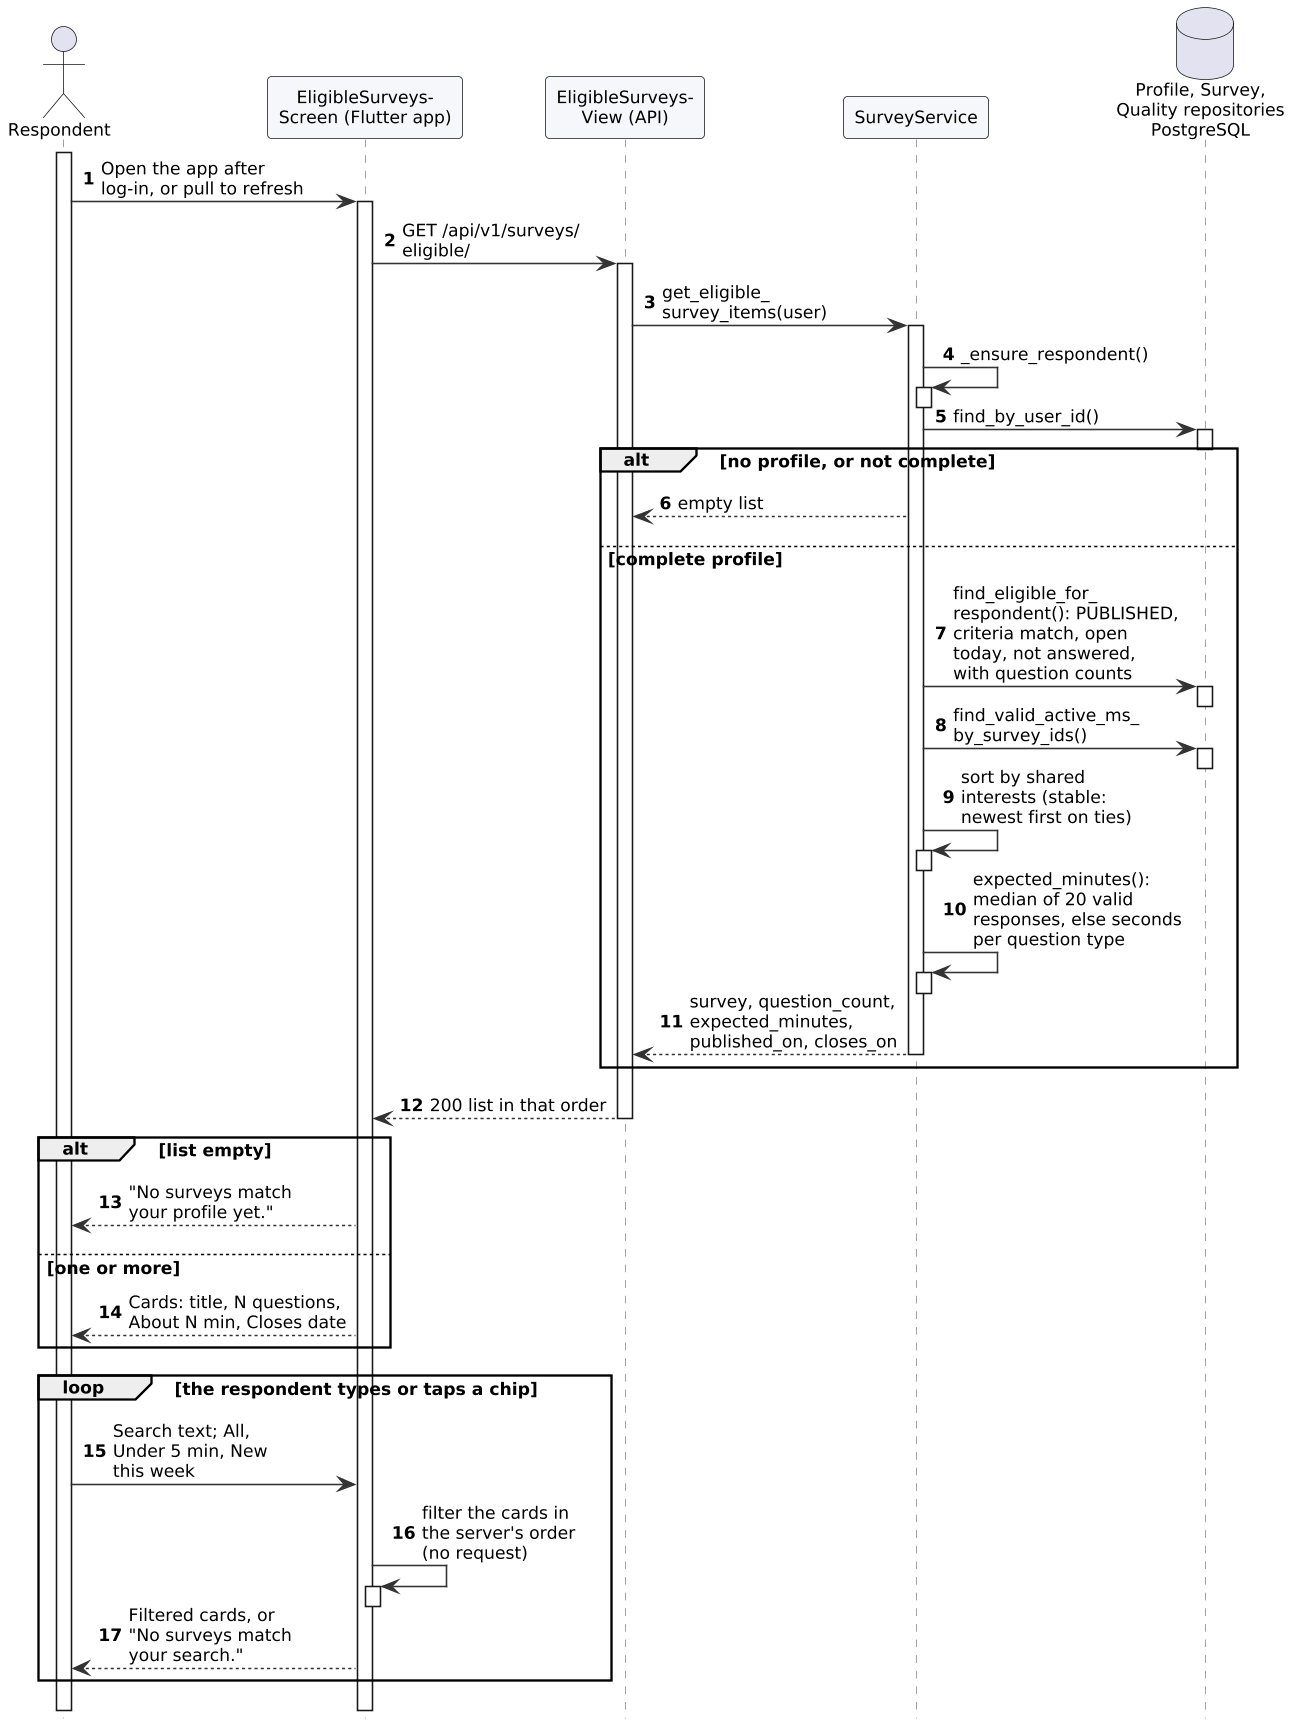

The diagram above was rendered by PlantUML. Its source (embedded in the PNG):
@startuml
!include style.iuml
!pragma teoz true
autonumber
hide footbox
actor Respondent as R
participant "EligibleSurveys-\nScreen (Flutter app)" as App
participant "EligibleSurveys-\nView (API)" as API
participant "SurveyService" as Svc
database "Profile, Survey,\nQuality repositories\nPostgreSQL" as DB
activate R
R -> App : Open the app after\nlog-in, or pull to refresh
activate App
App -> API : GET /api/v1/surveys/\neligible/
activate API
API -> Svc : get_eligible_\nsurvey_items(user)
activate Svc
Svc -> Svc : _ensure_respondent()
activate Svc
deactivate Svc
Svc -> DB : find_by_user_id()
activate DB
deactivate DB
alt no profile, or not complete
  Svc --> API : empty list
else complete profile
  Svc -> DB : find_eligible_for_\nrespondent(): PUBLISHED,\ncriteria match, open\ntoday, not answered,\nwith question counts
  activate DB
  deactivate DB
  Svc -> DB : find_valid_active_ms_\nby_survey_ids()
  activate DB
  deactivate DB
  Svc -> Svc : sort by shared\ninterests (stable:\nnewest first on ties)
  activate Svc
  deactivate Svc
  Svc -> Svc : expected_minutes():\nmedian of 20 valid\nresponses, else seconds\nper question type
  activate Svc
  deactivate Svc
  Svc --> API : survey, question_count,\nexpected_minutes,\npublished_on, closes_on
  deactivate Svc
end
API --> App : 200 list in that order
deactivate API
alt list empty
  App --> R : "No surveys match\nyour profile yet."
else one or more
  App --> R : Cards: title, N questions,\nAbout N min, Closes date
end
loop the respondent types or taps a chip
  R -> App : Search text; All,\nUnder 5 min, New\nthis week
  App -> App : filter the cards in\nthe server's order\n(no request)
  activate App
  deactivate App
  App --> R : Filtered cards, or\n"No surveys match\nyour search."
end
deactivate App
deactivate R
@enduml